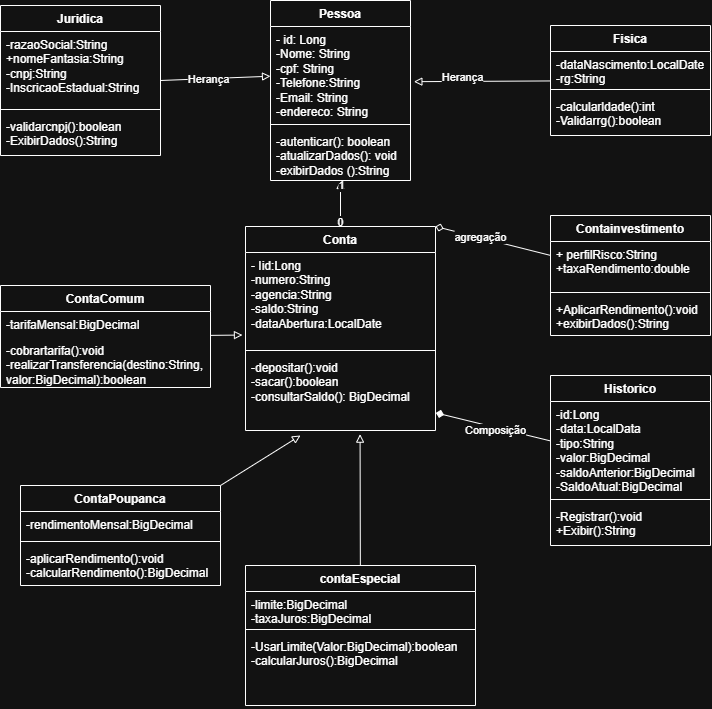

The diagram above was exported from draw.io. Its source (the exported page's mxGraphModel, read from the mxfile embedded in the PNG):
<mxGraphModel dx="2438" dy="1340" grid="1" gridSize="10" guides="1" tooltips="1" connect="1" arrows="1" fold="1" page="1" pageScale="1" pageWidth="827" pageHeight="1169" math="0" shadow="0">
  <root>
    <mxCell id="0" />
    <mxCell id="1" parent="0" />
    <mxCell id="hH3miEmMEnlyvqe-tUdA-1" parent="1" style="swimlane;fontStyle=1;align=center;verticalAlign=top;childLayout=stackLayout;horizontal=1;startSize=26;horizontalStack=0;resizeParent=1;resizeParentMax=0;resizeLast=0;collapsible=1;marginBottom=0;whiteSpace=wrap;html=1;" value="Pessoa" vertex="1">
      <mxGeometry height="180" width="140" x="290" y="155" as="geometry" />
    </mxCell>
    <mxCell id="hH3miEmMEnlyvqe-tUdA-2" parent="hH3miEmMEnlyvqe-tUdA-1" style="text;strokeColor=none;fillColor=none;align=left;verticalAlign=top;spacingLeft=4;spacingRight=4;overflow=hidden;rotatable=0;points=[[0,0.5],[1,0.5]];portConstraint=eastwest;whiteSpace=wrap;html=1;" value="- id: Long&lt;div&gt;-Nome: String&amp;nbsp;&lt;/div&gt;&lt;div&gt;-cpf: String&lt;/div&gt;&lt;div&gt;-Telefone:&lt;span style=&quot;background-color: transparent; color: light-dark(#000000, var(--ge-light-color, #ffffff));&quot;&gt;String&lt;/span&gt;&lt;/div&gt;&lt;div&gt;&lt;span style=&quot;background-color: transparent; color: light-dark(#000000, var(--ge-light-color, #ffffff));&quot;&gt;-Email:&amp;nbsp;&lt;/span&gt;&lt;span style=&quot;background-color: transparent; color: light-dark(#000000, var(--ge-light-color, #ffffff));&quot;&gt;String&lt;/span&gt;&lt;/div&gt;&lt;div&gt;&lt;span style=&quot;background-color: transparent; color: light-dark(#000000, var(--ge-light-color, #ffffff));&quot;&gt;-endereco:&amp;nbsp;&lt;/span&gt;&lt;span style=&quot;background-color: transparent; color: light-dark(#000000, var(--ge-light-color, #ffffff));&quot;&gt;String&lt;/span&gt;&lt;span style=&quot;background-color: transparent; color: light-dark(#000000, var(--ge-light-color, #ffffff));&quot;&gt;&amp;nbsp;&lt;/span&gt;&lt;/div&gt;" vertex="1">
      <mxGeometry height="94" width="140" y="26" as="geometry" />
    </mxCell>
    <mxCell id="hH3miEmMEnlyvqe-tUdA-3" parent="hH3miEmMEnlyvqe-tUdA-1" style="line;strokeWidth=1;fillColor=none;align=left;verticalAlign=middle;spacingTop=-1;spacingLeft=3;spacingRight=3;rotatable=0;labelPosition=right;points=[];portConstraint=eastwest;strokeColor=inherit;labelPerimeter=1;" value="" vertex="1">
      <mxGeometry height="8" width="140" y="120" as="geometry" />
    </mxCell>
    <mxCell id="hH3miEmMEnlyvqe-tUdA-4" parent="hH3miEmMEnlyvqe-tUdA-1" style="text;strokeColor=none;fillColor=none;align=left;verticalAlign=top;spacingLeft=4;spacingRight=4;overflow=hidden;rotatable=0;points=[[0,0.5],[1,0.5]];portConstraint=eastwest;whiteSpace=wrap;html=1;" value="-autenticar(): boolean&lt;div&gt;-atualizarDados(): void&lt;br&gt;&lt;/div&gt;&lt;div&gt;-exibirDados ():&lt;span style=&quot;background-color: transparent; color: light-dark(#000000, var(--ge-light-color, #ffffff));&quot;&gt;String&lt;/span&gt;&lt;/div&gt;&lt;div&gt;&lt;span style=&quot;background-color: transparent; color: light-dark(#000000, var(--ge-light-color, #ffffff));&quot;&gt;&lt;br&gt;&lt;/span&gt;&lt;/div&gt;&lt;div&gt;&lt;br&gt;&lt;/div&gt;&lt;div&gt;&lt;br&gt;&lt;/div&gt;" vertex="1">
      <mxGeometry height="52" width="140" y="128" as="geometry" />
    </mxCell>
    <mxCell id="hH3miEmMEnlyvqe-tUdA-13" edge="1" parent="1" source="hH3miEmMEnlyvqe-tUdA-5" style="rounded=0;orthogonalLoop=1;jettySize=auto;html=1;defaultLabelBackgroundColor=page;endArrow=block;endFill=0;entryX=1.024;entryY=0.587;entryDx=0;entryDy=0;entryPerimeter=0;" target="hH3miEmMEnlyvqe-tUdA-2">
      <mxGeometry relative="1" as="geometry">
        <mxPoint x="380" y="100" as="targetPoint" />
      </mxGeometry>
    </mxCell>
    <mxCell id="hH3miEmMEnlyvqe-tUdA-28" connectable="0" parent="hH3miEmMEnlyvqe-tUdA-13" style="edgeLabel;html=1;align=center;verticalAlign=middle;resizable=0;points=[];inheritText=1;defaultLabelBackgroundColor=page;" value="Herança" vertex="1">
      <mxGeometry relative="1" x="0.2847" y="-4" as="geometry">
        <mxPoint as="offset" />
      </mxGeometry>
    </mxCell>
    <mxCell id="hH3miEmMEnlyvqe-tUdA-5" parent="1" style="swimlane;fontStyle=1;align=center;verticalAlign=top;childLayout=stackLayout;horizontal=1;startSize=26;horizontalStack=0;resizeParent=1;resizeParentMax=0;resizeLast=0;collapsible=1;marginBottom=0;whiteSpace=wrap;html=1;" value="Fisica" vertex="1">
      <mxGeometry height="110" width="160" x="570" y="180" as="geometry" />
    </mxCell>
    <mxCell id="hH3miEmMEnlyvqe-tUdA-6" parent="hH3miEmMEnlyvqe-tUdA-5" style="text;strokeColor=none;fillColor=none;align=left;verticalAlign=top;spacingLeft=4;spacingRight=4;overflow=hidden;rotatable=0;points=[[0,0.5],[1,0.5]];portConstraint=eastwest;whiteSpace=wrap;html=1;" value="-dataNascimento:LocalDate&lt;div&gt;-rg:String&lt;/div&gt;" vertex="1">
      <mxGeometry height="34" width="160" y="26" as="geometry" />
    </mxCell>
    <mxCell id="hH3miEmMEnlyvqe-tUdA-7" parent="hH3miEmMEnlyvqe-tUdA-5" style="line;strokeWidth=1;fillColor=none;align=left;verticalAlign=middle;spacingTop=-1;spacingLeft=3;spacingRight=3;rotatable=0;labelPosition=right;points=[];portConstraint=eastwest;strokeColor=inherit;labelPerimeter=1;" value="" vertex="1">
      <mxGeometry height="8" width="160" y="60" as="geometry" />
    </mxCell>
    <mxCell id="hH3miEmMEnlyvqe-tUdA-8" parent="hH3miEmMEnlyvqe-tUdA-5" style="text;strokeColor=none;fillColor=none;align=left;verticalAlign=top;spacingLeft=4;spacingRight=4;overflow=hidden;rotatable=0;points=[[0,0.5],[1,0.5]];portConstraint=eastwest;whiteSpace=wrap;html=1;" value="&lt;div&gt;-calcularldade():int&lt;/div&gt;&lt;div&gt;-Validarrg():boolean&lt;/div&gt;" vertex="1">
      <mxGeometry height="42" width="160" y="68" as="geometry" />
    </mxCell>
    <mxCell id="hH3miEmMEnlyvqe-tUdA-9" parent="1" style="swimlane;fontStyle=1;align=center;verticalAlign=top;childLayout=stackLayout;horizontal=1;startSize=26;horizontalStack=0;resizeParent=1;resizeParentMax=0;resizeLast=0;collapsible=1;marginBottom=0;whiteSpace=wrap;html=1;" value="Juridica" vertex="1">
      <mxGeometry height="150" width="160" x="20" y="160" as="geometry" />
    </mxCell>
    <mxCell id="hH3miEmMEnlyvqe-tUdA-10" parent="hH3miEmMEnlyvqe-tUdA-9" style="text;strokeColor=none;fillColor=none;align=left;verticalAlign=top;spacingLeft=4;spacingRight=4;overflow=hidden;rotatable=0;points=[[0,0.5],[1,0.5]];portConstraint=eastwest;whiteSpace=wrap;html=1;" value="-razaoSocial:String&lt;div&gt;+nomeFantasia:String&lt;/div&gt;&lt;div&gt;-cnpj:String&lt;/div&gt;&lt;div&gt;-InscricaoEstadual:String&lt;/div&gt;" vertex="1">
      <mxGeometry height="74" width="160" y="26" as="geometry" />
    </mxCell>
    <mxCell id="hH3miEmMEnlyvqe-tUdA-11" parent="hH3miEmMEnlyvqe-tUdA-9" style="line;strokeWidth=1;fillColor=none;align=left;verticalAlign=middle;spacingTop=-1;spacingLeft=3;spacingRight=3;rotatable=0;labelPosition=right;points=[];portConstraint=eastwest;strokeColor=inherit;labelPerimeter=1;" value="" vertex="1">
      <mxGeometry height="8" width="160" y="100" as="geometry" />
    </mxCell>
    <mxCell id="hH3miEmMEnlyvqe-tUdA-12" parent="hH3miEmMEnlyvqe-tUdA-9" style="text;strokeColor=none;fillColor=none;align=left;verticalAlign=top;spacingLeft=4;spacingRight=4;overflow=hidden;rotatable=0;points=[[0,0.5],[1,0.5]];portConstraint=eastwest;whiteSpace=wrap;html=1;" value="-validarcnpj():boolean&lt;div&gt;-ExibirDados():String&lt;/div&gt;" vertex="1">
      <mxGeometry height="42" width="160" y="108" as="geometry" />
    </mxCell>
    <mxCell id="hH3miEmMEnlyvqe-tUdA-14" edge="1" parent="1" source="hH3miEmMEnlyvqe-tUdA-9" style="rounded=0;orthogonalLoop=1;jettySize=auto;html=1;defaultLabelBackgroundColor=page;endArrow=block;endFill=0;exitX=1;exitY=0.5;exitDx=0;exitDy=0;" target="hH3miEmMEnlyvqe-tUdA-2">
      <mxGeometry relative="1" as="geometry" />
    </mxCell>
    <mxCell id="hH3miEmMEnlyvqe-tUdA-29" connectable="0" parent="hH3miEmMEnlyvqe-tUdA-14" style="edgeLabel;html=1;align=center;verticalAlign=middle;resizable=0;points=[];inheritText=1;defaultLabelBackgroundColor=page;" value="Herança" vertex="1">
      <mxGeometry relative="1" x="-0.123" as="geometry">
        <mxPoint as="offset" />
      </mxGeometry>
    </mxCell>
    <mxCell id="hH3miEmMEnlyvqe-tUdA-27" edge="1" parent="1" source="hH3miEmMEnlyvqe-tUdA-23" style="rounded=0;orthogonalLoop=1;jettySize=auto;html=1;defaultLabelBackgroundColor=page;endArrow=block;endFill=0;entryX=0.5;entryY=1;entryDx=0;entryDy=0;" target="hH3miEmMEnlyvqe-tUdA-1">
      <mxGeometry relative="1" as="geometry">
        <mxPoint x="220" y="270" as="targetPoint" />
      </mxGeometry>
    </mxCell>
    <mxCell id="hH3miEmMEnlyvqe-tUdA-30" connectable="0" parent="hH3miEmMEnlyvqe-tUdA-27" style="edgeLabel;html=1;align=center;verticalAlign=middle;resizable=0;points=[];inheritText=1;defaultLabelBackgroundColor=page;" value="1" vertex="1">
      <mxGeometry relative="1" x="0.8063" as="geometry">
        <mxPoint as="offset" />
      </mxGeometry>
    </mxCell>
    <mxCell id="hH3miEmMEnlyvqe-tUdA-31" connectable="0" parent="hH3miEmMEnlyvqe-tUdA-27" style="edgeLabel;html=1;align=center;verticalAlign=middle;resizable=0;points=[];inheritText=1;defaultLabelBackgroundColor=page;" value="0" vertex="1">
      <mxGeometry relative="1" x="-0.7868" y="1" as="geometry">
        <mxPoint as="offset" />
      </mxGeometry>
    </mxCell>
    <mxCell id="hH3miEmMEnlyvqe-tUdA-23" parent="1" style="swimlane;fontStyle=1;align=center;verticalAlign=top;childLayout=stackLayout;horizontal=1;startSize=26;horizontalStack=0;resizeParent=1;resizeParentMax=0;resizeLast=0;collapsible=1;marginBottom=0;whiteSpace=wrap;html=1;" value="Conta" vertex="1">
      <mxGeometry height="204" width="190" x="265" y="381" as="geometry" />
    </mxCell>
    <mxCell id="hH3miEmMEnlyvqe-tUdA-24" parent="hH3miEmMEnlyvqe-tUdA-23" style="text;strokeColor=none;fillColor=none;align=left;verticalAlign=top;spacingLeft=4;spacingRight=4;overflow=hidden;rotatable=0;points=[[0,0.5],[1,0.5]];portConstraint=eastwest;whiteSpace=wrap;html=1;" value="- Iid:Long&lt;div&gt;-numero:String&lt;/div&gt;&lt;div&gt;-agencia:String&lt;/div&gt;&lt;div&gt;-saldo:String&lt;/div&gt;&lt;div&gt;-dataAbertura:LocalDate&lt;/div&gt;" vertex="1">
      <mxGeometry height="94" width="190" y="26" as="geometry" />
    </mxCell>
    <mxCell id="hH3miEmMEnlyvqe-tUdA-25" parent="hH3miEmMEnlyvqe-tUdA-23" style="line;strokeWidth=1;fillColor=none;align=left;verticalAlign=middle;spacingTop=-1;spacingLeft=3;spacingRight=3;rotatable=0;labelPosition=right;points=[];portConstraint=eastwest;strokeColor=inherit;labelPerimeter=1;" value="" vertex="1">
      <mxGeometry height="8" width="190" y="120" as="geometry" />
    </mxCell>
    <mxCell id="hH3miEmMEnlyvqe-tUdA-26" parent="hH3miEmMEnlyvqe-tUdA-23" style="text;strokeColor=none;fillColor=none;align=left;verticalAlign=top;spacingLeft=4;spacingRight=4;overflow=hidden;rotatable=0;points=[[0,0.5],[1,0.5]];portConstraint=eastwest;whiteSpace=wrap;html=1;" value="-depositar():void&lt;div&gt;-sacar():boolean&lt;/div&gt;&lt;div&gt;-consultarSaldo(): BigDecimal&lt;/div&gt;" vertex="1">
      <mxGeometry height="76" width="190" y="128" as="geometry" />
    </mxCell>
    <mxCell id="hH3miEmMEnlyvqe-tUdA-33" parent="1" style="swimlane;fontStyle=1;align=center;verticalAlign=top;childLayout=stackLayout;horizontal=1;startSize=26;horizontalStack=0;resizeParent=1;resizeParentMax=0;resizeLast=0;collapsible=1;marginBottom=0;whiteSpace=wrap;html=1;" value="ContaComum" vertex="1">
      <mxGeometry height="102" width="210" x="20" y="440" as="geometry" />
    </mxCell>
    <mxCell id="hH3miEmMEnlyvqe-tUdA-34" parent="hH3miEmMEnlyvqe-tUdA-33" style="text;strokeColor=none;fillColor=none;align=left;verticalAlign=top;spacingLeft=4;spacingRight=4;overflow=hidden;rotatable=0;points=[[0,0.5],[1,0.5]];portConstraint=eastwest;whiteSpace=wrap;html=1;" value="-tarifaMensal:BigDecimal" vertex="1">
      <mxGeometry height="26" width="210" y="26" as="geometry" />
    </mxCell>
    <mxCell id="hH3miEmMEnlyvqe-tUdA-36" parent="hH3miEmMEnlyvqe-tUdA-33" style="text;strokeColor=none;fillColor=none;align=left;verticalAlign=top;spacingLeft=4;spacingRight=4;overflow=hidden;rotatable=0;points=[[0,0.5],[1,0.5]];portConstraint=eastwest;whiteSpace=wrap;html=1;" value="-cobrartarifa():void&lt;div&gt;-realizarTransferencia(destino:String,&lt;/div&gt;&lt;div&gt;valor:BigDecimal):boolean&lt;/div&gt;" vertex="1">
      <mxGeometry height="50" width="210" y="52" as="geometry" />
    </mxCell>
    <mxCell id="hH3miEmMEnlyvqe-tUdA-37" parent="1" style="swimlane;fontStyle=1;align=center;verticalAlign=top;childLayout=stackLayout;horizontal=1;startSize=26;horizontalStack=0;resizeParent=1;resizeParentMax=0;resizeLast=0;collapsible=1;marginBottom=0;whiteSpace=wrap;html=1;" value="ContaPoupanca" vertex="1">
      <mxGeometry height="100" width="200" x="40" y="640" as="geometry" />
    </mxCell>
    <mxCell id="hH3miEmMEnlyvqe-tUdA-38" parent="hH3miEmMEnlyvqe-tUdA-37" style="text;strokeColor=none;fillColor=none;align=left;verticalAlign=top;spacingLeft=4;spacingRight=4;overflow=hidden;rotatable=0;points=[[0,0.5],[1,0.5]];portConstraint=eastwest;whiteSpace=wrap;html=1;" value="-rendimentoMensal:BigDecimal" vertex="1">
      <mxGeometry height="26" width="200" y="26" as="geometry" />
    </mxCell>
    <mxCell id="hH3miEmMEnlyvqe-tUdA-39" parent="hH3miEmMEnlyvqe-tUdA-37" style="line;strokeWidth=1;fillColor=none;align=left;verticalAlign=middle;spacingTop=-1;spacingLeft=3;spacingRight=3;rotatable=0;labelPosition=right;points=[];portConstraint=eastwest;strokeColor=inherit;labelPerimeter=1;" value="" vertex="1">
      <mxGeometry height="8" width="200" y="52" as="geometry" />
    </mxCell>
    <mxCell id="hH3miEmMEnlyvqe-tUdA-40" parent="hH3miEmMEnlyvqe-tUdA-37" style="text;strokeColor=none;fillColor=none;align=left;verticalAlign=top;spacingLeft=4;spacingRight=4;overflow=hidden;rotatable=0;points=[[0,0.5],[1,0.5]];portConstraint=eastwest;whiteSpace=wrap;html=1;" value="-aplicarRendimento():void&lt;div&gt;-calcularRendimento():&lt;span style=&quot;background-color: transparent; color: light-dark(#000000, var(--ge-light-color, #ffffff));&quot;&gt;BigDecimal&lt;/span&gt;&lt;/div&gt;" vertex="1">
      <mxGeometry height="40" width="200" y="60" as="geometry" />
    </mxCell>
    <mxCell id="hH3miEmMEnlyvqe-tUdA-47" edge="1" parent="1" source="hH3miEmMEnlyvqe-tUdA-41" style="rounded=0;orthogonalLoop=1;jettySize=auto;html=1;entryX=0.603;entryY=1.048;entryDx=0;entryDy=0;defaultLabelBackgroundColor=page;endArrow=block;endFill=0;entryPerimeter=0;" target="hH3miEmMEnlyvqe-tUdA-26">
      <mxGeometry relative="1" as="geometry" />
    </mxCell>
    <mxCell id="hH3miEmMEnlyvqe-tUdA-41" parent="1" style="swimlane;fontStyle=1;align=center;verticalAlign=top;childLayout=stackLayout;horizontal=1;startSize=26;horizontalStack=0;resizeParent=1;resizeParentMax=0;resizeLast=0;collapsible=1;marginBottom=0;whiteSpace=wrap;html=1;" value="contaEspecial" vertex="1">
      <mxGeometry height="140" width="230" x="265" y="720" as="geometry" />
    </mxCell>
    <mxCell id="hH3miEmMEnlyvqe-tUdA-42" parent="hH3miEmMEnlyvqe-tUdA-41" style="text;strokeColor=none;fillColor=none;align=left;verticalAlign=top;spacingLeft=4;spacingRight=4;overflow=hidden;rotatable=0;points=[[0,0.5],[1,0.5]];portConstraint=eastwest;whiteSpace=wrap;html=1;" value="-limite:BigDecimal&lt;div&gt;-taxaJuros:BigDecimal&lt;/div&gt;" vertex="1">
      <mxGeometry height="34" width="230" y="26" as="geometry" />
    </mxCell>
    <mxCell id="hH3miEmMEnlyvqe-tUdA-43" parent="hH3miEmMEnlyvqe-tUdA-41" style="line;strokeWidth=1;fillColor=none;align=left;verticalAlign=middle;spacingTop=-1;spacingLeft=3;spacingRight=3;rotatable=0;labelPosition=right;points=[];portConstraint=eastwest;strokeColor=inherit;labelPerimeter=1;" value="" vertex="1">
      <mxGeometry height="8" width="230" y="60" as="geometry" />
    </mxCell>
    <mxCell id="hH3miEmMEnlyvqe-tUdA-44" parent="hH3miEmMEnlyvqe-tUdA-41" style="text;strokeColor=none;fillColor=none;align=left;verticalAlign=top;spacingLeft=4;spacingRight=4;overflow=hidden;rotatable=0;points=[[0,0.5],[1,0.5]];portConstraint=eastwest;whiteSpace=wrap;html=1;" value="-UsarLimite(Valor:BigDecimal):boolean&lt;div&gt;-calcularJuros():BigDecimal&lt;/div&gt;" vertex="1">
      <mxGeometry height="72" width="230" y="68" as="geometry" />
    </mxCell>
    <mxCell id="hH3miEmMEnlyvqe-tUdA-45" edge="1" parent="1" source="hH3miEmMEnlyvqe-tUdA-33" style="rounded=0;orthogonalLoop=1;jettySize=auto;html=1;entryX=-0.016;entryY=0.878;entryDx=0;entryDy=0;entryPerimeter=0;defaultLabelBackgroundColor=page;endArrow=block;endFill=0;" target="hH3miEmMEnlyvqe-tUdA-24">
      <mxGeometry relative="1" as="geometry" />
    </mxCell>
    <mxCell id="hH3miEmMEnlyvqe-tUdA-46" edge="1" parent="1" source="hH3miEmMEnlyvqe-tUdA-37" style="rounded=0;orthogonalLoop=1;jettySize=auto;html=1;defaultLabelBackgroundColor=page;endArrow=block;endFill=0;exitX=1;exitY=0;exitDx=0;exitDy=0;">
      <mxGeometry relative="1" as="geometry">
        <mxPoint x="320" y="590" as="targetPoint" />
      </mxGeometry>
    </mxCell>
    <mxCell id="hH3miEmMEnlyvqe-tUdA-48" parent="1" style="swimlane;fontStyle=1;align=center;verticalAlign=top;childLayout=stackLayout;horizontal=1;startSize=26;horizontalStack=0;resizeParent=1;resizeParentMax=0;resizeLast=0;collapsible=1;marginBottom=0;whiteSpace=wrap;html=1;" value="Historico" vertex="1">
      <mxGeometry height="170" width="160" x="570" y="530" as="geometry" />
    </mxCell>
    <mxCell id="hH3miEmMEnlyvqe-tUdA-49" parent="hH3miEmMEnlyvqe-tUdA-48" style="text;strokeColor=none;fillColor=none;align=left;verticalAlign=top;spacingLeft=4;spacingRight=4;overflow=hidden;rotatable=0;points=[[0,0.5],[1,0.5]];portConstraint=eastwest;whiteSpace=wrap;html=1;" value="-id:Long&lt;div&gt;-data:LocalData&lt;/div&gt;&lt;div&gt;-tipo:String&lt;/div&gt;&lt;div&gt;-valor:BigDecimal&lt;/div&gt;&lt;div&gt;-saldoAnterior:BigDecimal&lt;/div&gt;&lt;div&gt;-SaldoAtual:BigDecimal&lt;/div&gt;" vertex="1">
      <mxGeometry height="94" width="160" y="26" as="geometry" />
    </mxCell>
    <mxCell id="hH3miEmMEnlyvqe-tUdA-50" parent="hH3miEmMEnlyvqe-tUdA-48" style="line;strokeWidth=1;fillColor=none;align=left;verticalAlign=middle;spacingTop=-1;spacingLeft=3;spacingRight=3;rotatable=0;labelPosition=right;points=[];portConstraint=eastwest;strokeColor=inherit;labelPerimeter=1;" value="" vertex="1">
      <mxGeometry height="8" width="160" y="120" as="geometry" />
    </mxCell>
    <mxCell id="hH3miEmMEnlyvqe-tUdA-51" parent="hH3miEmMEnlyvqe-tUdA-48" style="text;strokeColor=none;fillColor=none;align=left;verticalAlign=top;spacingLeft=4;spacingRight=4;overflow=hidden;rotatable=0;points=[[0,0.5],[1,0.5]];portConstraint=eastwest;whiteSpace=wrap;html=1;" value="-Registrar():void&lt;div&gt;+Exibir():String&lt;/div&gt;" vertex="1">
      <mxGeometry height="42" width="160" y="128" as="geometry" />
    </mxCell>
    <mxCell id="hH3miEmMEnlyvqe-tUdA-53" edge="1" parent="1" source="hH3miEmMEnlyvqe-tUdA-48" style="rounded=0;orthogonalLoop=1;jettySize=auto;html=1;entryX=1.002;entryY=0.768;entryDx=0;entryDy=0;entryPerimeter=0;defaultLabelBackgroundColor=page;endArrow=diamond;endFill=1;" target="hH3miEmMEnlyvqe-tUdA-26">
      <mxGeometry relative="1" as="geometry" />
    </mxCell>
    <mxCell id="hH3miEmMEnlyvqe-tUdA-59" connectable="0" parent="hH3miEmMEnlyvqe-tUdA-53" style="edgeLabel;html=1;align=center;verticalAlign=middle;resizable=0;points=[];inheritText=1;defaultLabelBackgroundColor=page;" value="Composição" vertex="1">
      <mxGeometry relative="1" x="-0.0316" y="2" as="geometry">
        <mxPoint y="1" as="offset" />
      </mxGeometry>
    </mxCell>
    <mxCell id="hH3miEmMEnlyvqe-tUdA-58" edge="1" parent="1" source="hH3miEmMEnlyvqe-tUdA-54" style="rounded=0;orthogonalLoop=1;jettySize=auto;html=1;entryX=1;entryY=0;entryDx=0;entryDy=0;defaultLabelBackgroundColor=page;endArrow=diamond;endFill=0;" target="hH3miEmMEnlyvqe-tUdA-23">
      <mxGeometry relative="1" as="geometry" />
    </mxCell>
    <mxCell id="hH3miEmMEnlyvqe-tUdA-60" connectable="0" parent="hH3miEmMEnlyvqe-tUdA-58" style="edgeLabel;html=1;align=center;verticalAlign=middle;resizable=0;points=[];inheritText=1;defaultLabelBackgroundColor=page;" value="agregação" vertex="1">
      <mxGeometry relative="1" x="0.2378" y="-1" as="geometry">
        <mxPoint as="offset" />
      </mxGeometry>
    </mxCell>
    <mxCell id="hH3miEmMEnlyvqe-tUdA-54" parent="1" style="swimlane;fontStyle=1;align=center;verticalAlign=top;childLayout=stackLayout;horizontal=1;startSize=26;horizontalStack=0;resizeParent=1;resizeParentMax=0;resizeLast=0;collapsible=1;marginBottom=0;whiteSpace=wrap;html=1;" value="Containvestimento" vertex="1">
      <mxGeometry height="120" width="160" x="570" y="370" as="geometry" />
    </mxCell>
    <mxCell id="hH3miEmMEnlyvqe-tUdA-55" parent="hH3miEmMEnlyvqe-tUdA-54" style="text;strokeColor=none;fillColor=none;align=left;verticalAlign=top;spacingLeft=4;spacingRight=4;overflow=hidden;rotatable=0;points=[[0,0.5],[1,0.5]];portConstraint=eastwest;whiteSpace=wrap;html=1;" value="+ perfilRisco:String&lt;div&gt;+taxaRendimento:double&lt;/div&gt;" vertex="1">
      <mxGeometry height="47" width="160" y="26" as="geometry" />
    </mxCell>
    <mxCell id="hH3miEmMEnlyvqe-tUdA-56" parent="hH3miEmMEnlyvqe-tUdA-54" style="line;strokeWidth=1;fillColor=none;align=left;verticalAlign=middle;spacingTop=-1;spacingLeft=3;spacingRight=3;rotatable=0;labelPosition=right;points=[];portConstraint=eastwest;strokeColor=inherit;labelPerimeter=1;" value="" vertex="1">
      <mxGeometry height="8" width="160" y="73" as="geometry" />
    </mxCell>
    <mxCell id="hH3miEmMEnlyvqe-tUdA-57" parent="hH3miEmMEnlyvqe-tUdA-54" style="text;strokeColor=none;fillColor=none;align=left;verticalAlign=top;spacingLeft=4;spacingRight=4;overflow=hidden;rotatable=0;points=[[0,0.5],[1,0.5]];portConstraint=eastwest;whiteSpace=wrap;html=1;" value="+AplicarRendimento():void&lt;div&gt;+exibirDados():String&lt;/div&gt;" vertex="1">
      <mxGeometry height="39" width="160" y="81" as="geometry" />
    </mxCell>
  </root>
</mxGraphModel>